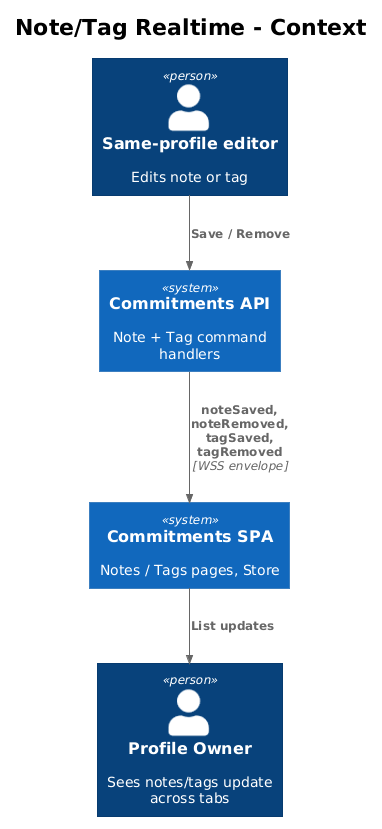

The diagram above was rendered by PlantUML. Its source (embedded in the PNG):
@startuml
!theme plain
!include <C4/C4_Context>

title Note/Tag Realtime - Context

Person(owner, "Profile Owner", "Sees notes/tags update across tabs")
Person(other, "Same-profile editor", "Edits note or tag")
System(spa, "Commitments SPA", "Notes / Tags pages, Store")
System(api, "Commitments API", "Note + Tag command handlers")

Rel(other, api, "Save / Remove")
Rel(api, spa, "noteSaved, noteRemoved,\ntagSaved, tagRemoved", "WSS envelope")
Rel(spa, owner, "List updates")
@enduml